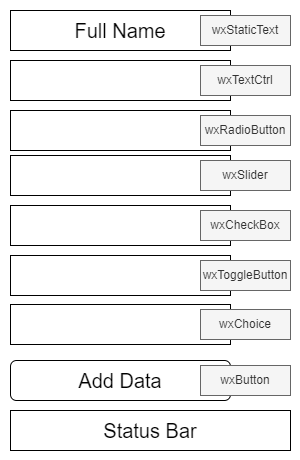

The diagram above was exported from draw.io. Its source (the exported page's mxGraphModel, read from the mxfile embedded in the PNG):
<mxGraphModel dx="1434" dy="956" grid="1" gridSize="10" guides="1" tooltips="1" connect="1" arrows="1" fold="1" page="1" pageScale="1" pageWidth="1169" pageHeight="827" math="0" shadow="0">
  <root>
    <mxCell id="0" />
    <mxCell id="1" parent="0" />
    <mxCell id="oi5W_WeedJH9LNNugL0M-29" value="" style="rounded=0;whiteSpace=wrap;html=1;strokeColor=none;" parent="1" vertex="1">
      <mxGeometry x="110" y="110" width="300" height="460" as="geometry" />
    </mxCell>
    <mxCell id="oi5W_WeedJH9LNNugL0M-1" value="Add Data" style="rounded=1;whiteSpace=wrap;html=1;fontSize=20;" parent="1" vertex="1">
      <mxGeometry x="120" y="470" width="220" height="40" as="geometry" />
    </mxCell>
    <mxCell id="oi5W_WeedJH9LNNugL0M-2" value="Full Name" style="rounded=0;whiteSpace=wrap;html=1;fontSize=20;" parent="1" vertex="1">
      <mxGeometry x="120" y="120" width="220" height="40" as="geometry" />
    </mxCell>
    <mxCell id="oi5W_WeedJH9LNNugL0M-3" value="" style="rounded=0;whiteSpace=wrap;html=1;fontSize=20;" parent="1" vertex="1">
      <mxGeometry x="120" y="170" width="220" height="40" as="geometry" />
    </mxCell>
    <mxCell id="oi5W_WeedJH9LNNugL0M-5" value="wxStaticText" style="text;html=1;align=center;verticalAlign=middle;whiteSpace=wrap;rounded=0;fillColor=#f5f5f5;fontColor=#333333;strokeColor=#666666;" parent="1" vertex="1">
      <mxGeometry x="310" y="125" width="90" height="30" as="geometry" />
    </mxCell>
    <mxCell id="oi5W_WeedJH9LNNugL0M-6" value="wxTextCtrl" style="text;html=1;align=center;verticalAlign=middle;whiteSpace=wrap;rounded=0;fillColor=#f5f5f5;fontColor=#333333;strokeColor=#666666;" parent="1" vertex="1">
      <mxGeometry x="310" y="175" width="90" height="30" as="geometry" />
    </mxCell>
    <mxCell id="oi5W_WeedJH9LNNugL0M-7" value="" style="rounded=0;whiteSpace=wrap;html=1;fontSize=20;" parent="1" vertex="1">
      <mxGeometry x="120" y="220" width="220" height="40" as="geometry" />
    </mxCell>
    <mxCell id="oi5W_WeedJH9LNNugL0M-8" value="wxRadioButton" style="text;html=1;align=center;verticalAlign=middle;whiteSpace=wrap;rounded=0;fillColor=#f5f5f5;fontColor=#333333;strokeColor=#666666;" parent="1" vertex="1">
      <mxGeometry x="310" y="225" width="90" height="30" as="geometry" />
    </mxCell>
    <mxCell id="oi5W_WeedJH9LNNugL0M-10" value="" style="rounded=0;whiteSpace=wrap;html=1;fontSize=20;" parent="1" vertex="1">
      <mxGeometry x="120" y="265" width="220" height="40" as="geometry" />
    </mxCell>
    <mxCell id="oi5W_WeedJH9LNNugL0M-11" value="wxSlider" style="text;html=1;align=center;verticalAlign=middle;whiteSpace=wrap;rounded=0;fillColor=#f5f5f5;fontColor=#333333;strokeColor=#666666;" parent="1" vertex="1">
      <mxGeometry x="310" y="270" width="90" height="30" as="geometry" />
    </mxCell>
    <mxCell id="oi5W_WeedJH9LNNugL0M-13" value="" style="rounded=0;whiteSpace=wrap;html=1;fontSize=20;" parent="1" vertex="1">
      <mxGeometry x="120" y="315" width="220" height="40" as="geometry" />
    </mxCell>
    <mxCell id="oi5W_WeedJH9LNNugL0M-14" value="wxCheckBox" style="text;html=1;align=center;verticalAlign=middle;whiteSpace=wrap;rounded=0;fillColor=#f5f5f5;fontColor=#333333;strokeColor=#666666;" parent="1" vertex="1">
      <mxGeometry x="310" y="320" width="90" height="30" as="geometry" />
    </mxCell>
    <mxCell id="oi5W_WeedJH9LNNugL0M-16" value="" style="rounded=0;whiteSpace=wrap;html=1;fontSize=20;" parent="1" vertex="1">
      <mxGeometry x="120" y="365" width="220" height="40" as="geometry" />
    </mxCell>
    <mxCell id="oi5W_WeedJH9LNNugL0M-17" value="wxToggleButton" style="text;html=1;align=center;verticalAlign=middle;whiteSpace=wrap;rounded=0;fillColor=#f5f5f5;fontColor=#333333;strokeColor=#666666;" parent="1" vertex="1">
      <mxGeometry x="310" y="370" width="90" height="30" as="geometry" />
    </mxCell>
    <mxCell id="oi5W_WeedJH9LNNugL0M-19" value="" style="rounded=0;whiteSpace=wrap;html=1;fontSize=14;align=left;spacingLeft=3;" parent="1" vertex="1">
      <mxGeometry x="120" y="414" width="220" height="40" as="geometry" />
    </mxCell>
    <mxCell id="oi5W_WeedJH9LNNugL0M-20" value="wxChoice" style="text;html=1;align=center;verticalAlign=middle;whiteSpace=wrap;rounded=0;fillColor=#f5f5f5;fontColor=#333333;strokeColor=#666666;" parent="1" vertex="1">
      <mxGeometry x="310" y="419" width="90" height="30" as="geometry" />
    </mxCell>
    <mxCell id="oi5W_WeedJH9LNNugL0M-21" value="Status Bar" style="rounded=0;whiteSpace=wrap;html=1;fontSize=20;" parent="1" vertex="1">
      <mxGeometry x="120" y="520" width="280" height="40" as="geometry" />
    </mxCell>
    <mxCell id="oi5W_WeedJH9LNNugL0M-30" value="wxButton" style="text;html=1;align=center;verticalAlign=middle;whiteSpace=wrap;rounded=0;fillColor=#f5f5f5;fontColor=#333333;strokeColor=#666666;" parent="1" vertex="1">
      <mxGeometry x="310" y="475" width="90" height="30" as="geometry" />
    </mxCell>
  </root>
</mxGraphModel>